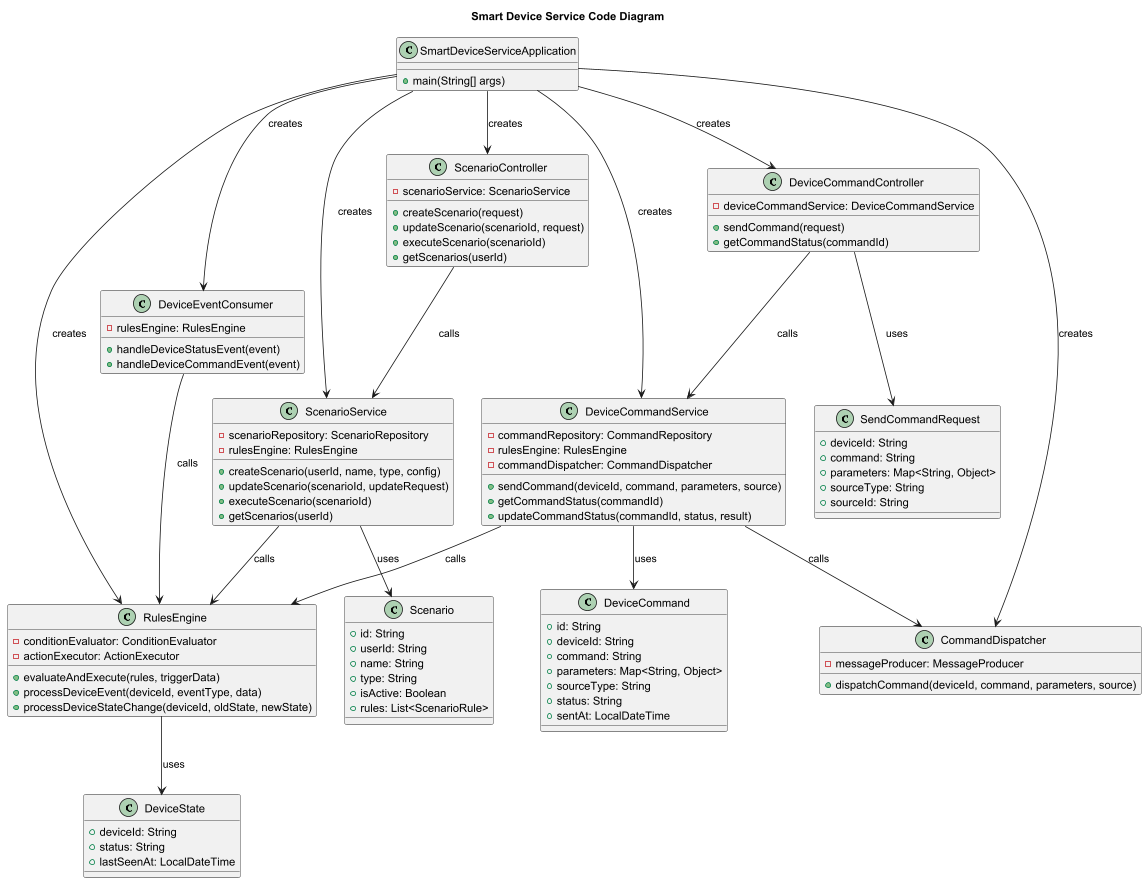

The diagram above was rendered by PlantUML. Its source (embedded in the PNG):
@startuml
title Smart Device Service Code Diagram

class SmartDeviceServiceApplication {
+ main(String[] args)
}

class DeviceCommandService {
- commandRepository: CommandRepository
- rulesEngine: RulesEngine
- commandDispatcher: CommandDispatcher
+ sendCommand(deviceId, command, parameters, source)
+ getCommandStatus(commandId)
+ updateCommandStatus(commandId, status, result)
}

class ScenarioService {
- scenarioRepository: ScenarioRepository
- rulesEngine: RulesEngine
+ createScenario(userId, name, type, config)
+ updateScenario(scenarioId, updateRequest)
+ executeScenario(scenarioId)
+ getScenarios(userId)
}

class RulesEngine {
- conditionEvaluator: ConditionEvaluator
- actionExecutor: ActionExecutor
+ evaluateAndExecute(rules, triggerData)
+ processDeviceEvent(deviceId, eventType, data)
+ processDeviceStateChange(deviceId, oldState, newState)
}

class CommandDispatcher {
- messageProducer: MessageProducer
+ dispatchCommand(deviceId, command, parameters, source)
}

class DeviceCommandController {
- deviceCommandService: DeviceCommandService
+ sendCommand(request)
+ getCommandStatus(commandId)
}

class ScenarioController {
- scenarioService: ScenarioService
+ createScenario(request)
+ updateScenario(scenarioId, request)
+ executeScenario(scenarioId)
+ getScenarios(userId)
}

class DeviceEventConsumer {
- rulesEngine: RulesEngine
+ handleDeviceStatusEvent(event)
+ handleDeviceCommandEvent(event)
}

class DeviceCommand {
+ id: String
+ deviceId: String
+ command: String
+ parameters: Map<String, Object>
+ sourceType: String
+ status: String
+ sentAt: LocalDateTime
}

class Scenario {
+ id: String
+ userId: String
+ name: String
+ type: String
+ isActive: Boolean
+ rules: List<ScenarioRule>
}

class DeviceState {
+ deviceId: String
+ status: String
+ lastSeenAt: LocalDateTime
}

class SendCommandRequest {
+ deviceId: String
+ command: String
+ parameters: Map<String, Object>
+ sourceType: String
+ sourceId: String
}

SmartDeviceServiceApplication --> DeviceCommandController : creates
SmartDeviceServiceApplication --> ScenarioController : creates
SmartDeviceServiceApplication --> DeviceCommandService : creates
SmartDeviceServiceApplication --> ScenarioService : creates
SmartDeviceServiceApplication --> RulesEngine : creates
SmartDeviceServiceApplication --> CommandDispatcher : creates
SmartDeviceServiceApplication --> DeviceEventConsumer : creates

DeviceCommandController --> DeviceCommandService : calls
ScenarioController --> ScenarioService : calls

DeviceCommandService --> RulesEngine : calls
DeviceCommandService --> CommandDispatcher : calls
ScenarioService --> RulesEngine : calls

DeviceEventConsumer --> RulesEngine : calls

DeviceCommandController --> SendCommandRequest : uses
DeviceCommandService --> DeviceCommand : uses
ScenarioService --> Scenario : uses
RulesEngine --> DeviceState : uses
@enduml